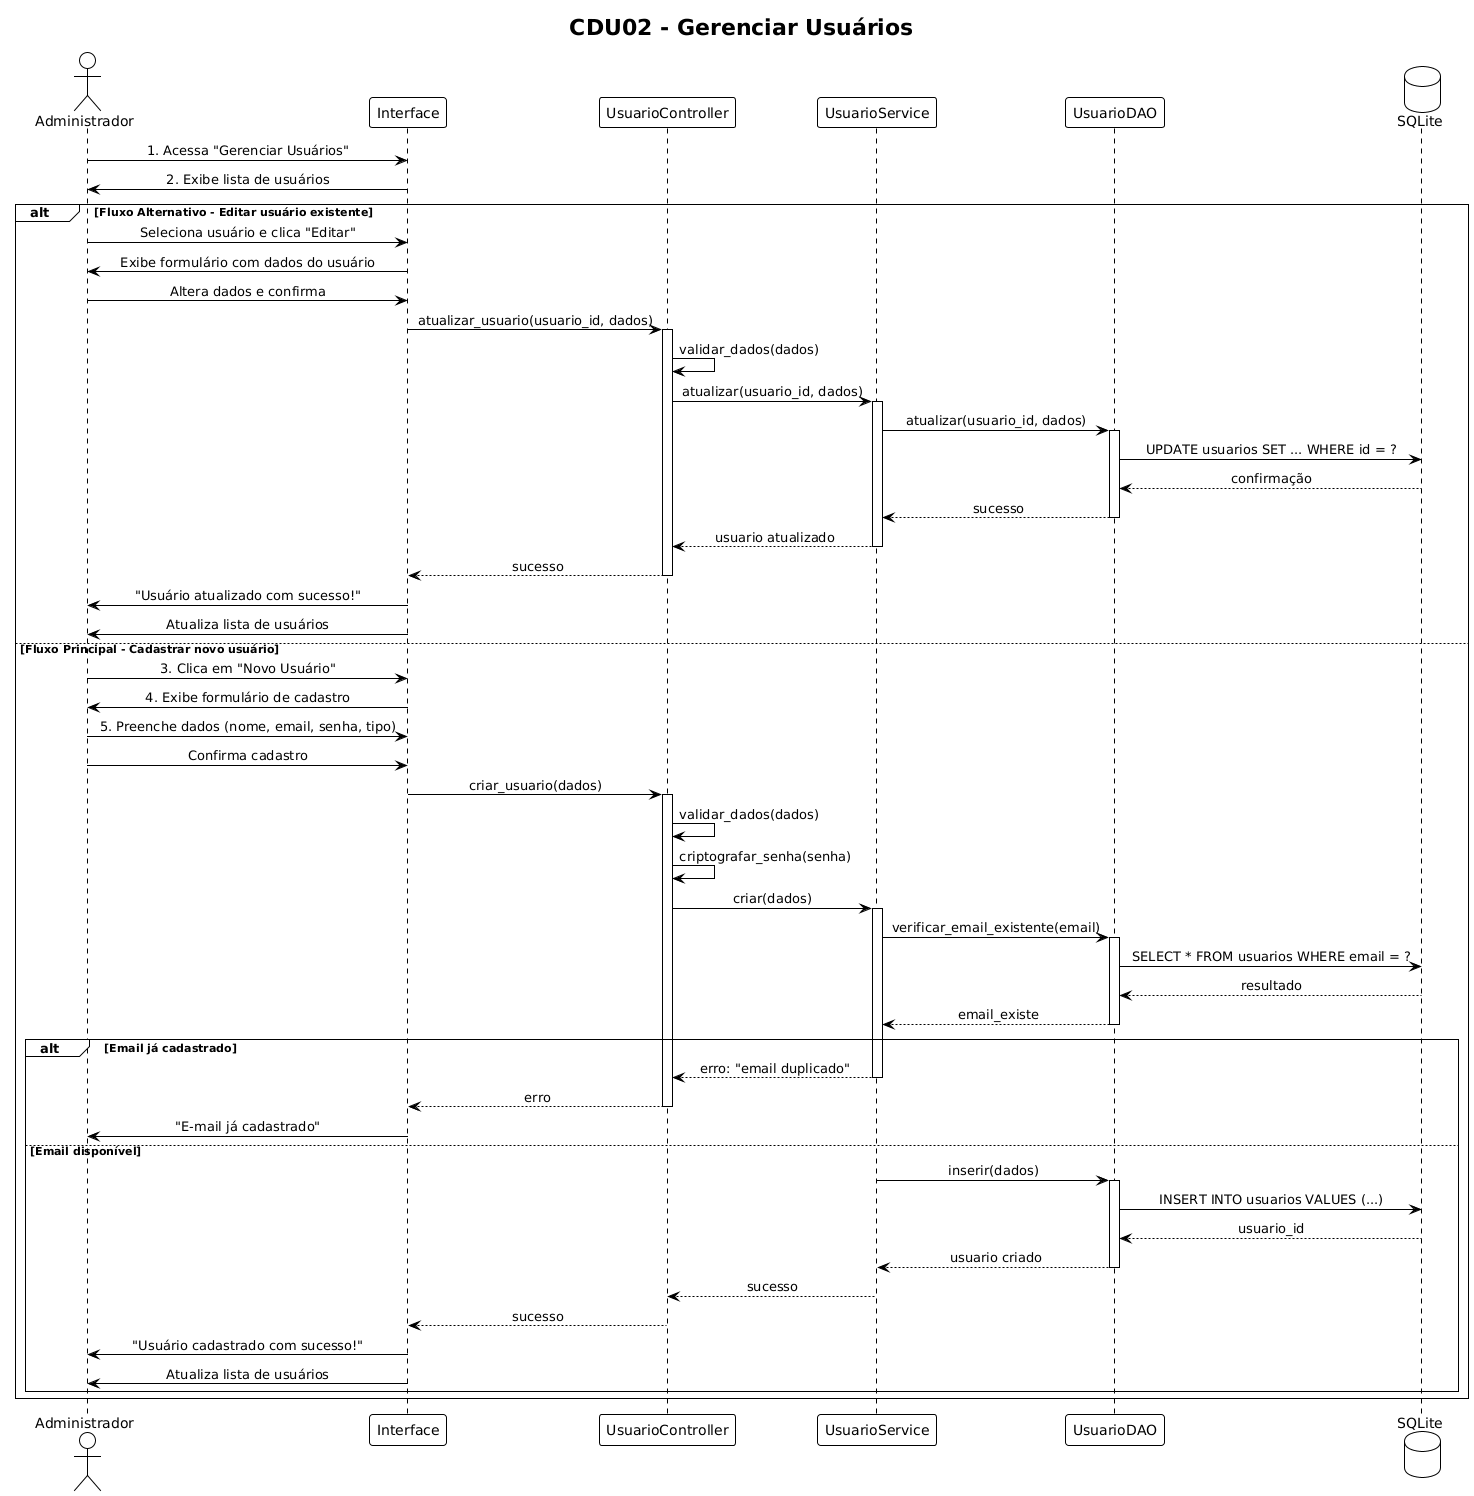

The diagram above was rendered by PlantUML. Its source (embedded in the PNG):
@startuml
!theme plain
skinparam sequenceMessageAlign center

title CDU02 - Gerenciar Usuários

actor "Administrador" as Admin
participant "Interface" as UI
participant "UsuarioController" as Controller
participant "UsuarioService" as Service
participant "UsuarioDAO" as DAO
database "SQLite" as DB

Admin -> UI: 1. Acessa "Gerenciar Usuários"
UI -> Admin: 2. Exibe lista de usuários

alt Fluxo Alternativo - Editar usuário existente
    Admin -> UI: Seleciona usuário e clica "Editar"
    UI -> Admin: Exibe formulário com dados do usuário
    
    Admin -> UI: Altera dados e confirma
    
    UI -> Controller: atualizar_usuario(usuario_id, dados)
    activate Controller
    
    Controller -> Controller: validar_dados(dados)
    
    Controller -> Service: atualizar(usuario_id, dados)
    activate Service
    
    Service -> DAO: atualizar(usuario_id, dados)
    activate DAO
    
    DAO -> DB: UPDATE usuarios SET ... WHERE id = ?
    DB --> DAO: confirmação
    
    DAO --> Service: sucesso
    deactivate DAO
    
    Service --> Controller: usuario atualizado
    deactivate Service
    
    Controller --> UI: sucesso
    deactivate Controller
    
    UI -> Admin: "Usuário atualizado com sucesso!"
    UI -> Admin: Atualiza lista de usuários
    
else Fluxo Principal - Cadastrar novo usuário
    Admin -> UI: 3. Clica em "Novo Usuário"
    UI -> Admin: 4. Exibe formulário de cadastro
    
    Admin -> UI: 5. Preenche dados (nome, email, senha, tipo)
    Admin -> UI: Confirma cadastro
    
    UI -> Controller: criar_usuario(dados)
    activate Controller
    
    Controller -> Controller: validar_dados(dados)
    Controller -> Controller: criptografar_senha(senha)
    
    Controller -> Service: criar(dados)
    activate Service
    
    Service -> DAO: verificar_email_existente(email)
    activate DAO
    
    DAO -> DB: SELECT * FROM usuarios WHERE email = ?
    DB --> DAO: resultado
    
    DAO --> Service: email_existe
    deactivate DAO
    
    alt Email já cadastrado
        Service --> Controller: erro: "email duplicado"
        deactivate Service
        Controller --> UI: erro
        deactivate Controller
        UI -> Admin: "E-mail já cadastrado"
    else Email disponível
        Service -> DAO: inserir(dados)
        activate DAO
        
        DAO -> DB: INSERT INTO usuarios VALUES (...)
        DB --> DAO: usuario_id
        
        DAO --> Service: usuario criado
        deactivate DAO
        
        Service --> Controller: sucesso
        deactivate Service
        
        Controller --> UI: sucesso
        deactivate Controller
        
        UI -> Admin: "Usuário cadastrado com sucesso!"
        UI -> Admin: Atualiza lista de usuários
    end
end
@enduml